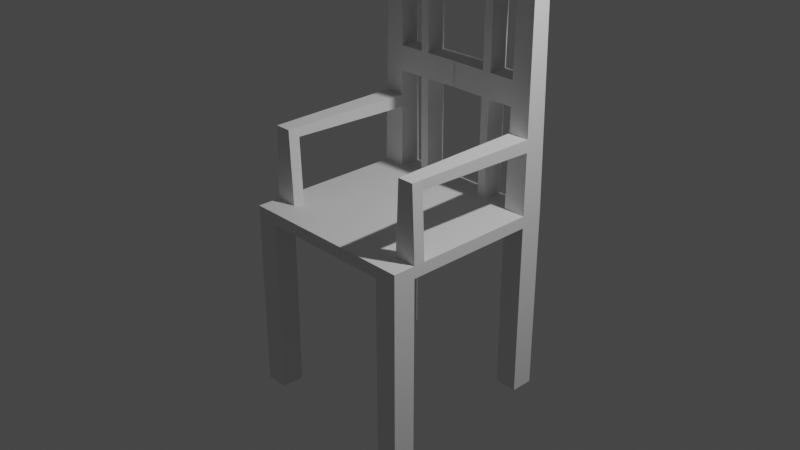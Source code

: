 # Source: Cadeira.blend  (saved by Blender 3.1.7; exported with 4.5.12 LTS)
import bpy
from mathutils import Matrix  # noqa: F401  (used for matrix-valued properties, if any)

bpy.ops.wm.read_factory_settings(use_empty=True)
scene = bpy.context.scene
scene.name = 'Scene'

# ---- collections
col_collection = bpy.data.collections.new('Collection'); scene.collection.children.link(col_collection)

# ---- world
world_world = bpy.data.worlds.new('World'); scene.world = world_world
world_world.use_nodes = True; world_world.node_tree.nodes.clear()
_N = world_world.node_tree.nodes; _L = world_world.node_tree.links
n0 = _N.new('ShaderNodeOutputWorld'); n0.name = 'World Output'; n0.location = (300, 300)
n1 = _N.new('ShaderNodeBackground'); n1.name = 'Background'; n1.location = (10, 300)
n1.inputs[0].default_value = (0.05088, 0.05088, 0.05088, 1.0)
_L.new(n1.outputs[0], n0.inputs[0])
n0.is_active_output = True
world_world.color = (0.05088, 0.05088, 0.05088)
world_world.use_sun_shadow = False
world_world.sun_shadow_jitter_overblur = 0.0

# ---- cameras
cam_camera = bpy.data.cameras.new('Camera')
cam_camera.clip_end = 100.0
cam_camera.ortho_scale = 7.314

# ---- lights
light_light = bpy.data.lights.new('Light', 'POINT')
light_light.transmission_factor = 0.0
light_light.energy = 1000.0
light_light.shadow_soft_size = 0.1
light_light.shadow_maximum_resolution = 0.006
light_light.use_absolute_resolution = True

# ---- meshes
me_cube_001 = bpy.data.meshes.new('Cube.001')
me_cube_001.from_pydata([(0.7498, 0.7498, 42.12), (0.7498, 1.0, 42.12), (-0.01027, 0.7606, 17.52), (-0.01027, 0.9894, 17.52), (1.0, -1.0, -1.0), (1.0, -1.0, 1.0), (1.0, 1.0, -1.0), (1.0, 1.0, 1.0), (0.0, 1.0, -1.0), (0.0, 1.0, 1.0), (0.0, -1.0, -1.0), (0.0, -1.0, 1.0), (-0.007614, 0.9867, 21.63), (-0.007614, 0.7633, 21.63), (0.9867, 0.9867, 21.51), (0.9867, 0.7633, 21.51), (0.5, 1.0, 1.0), (0.5, -1.0, -1.0), (0.5, 1.0, -1.0), (0.5, -1.0, 1.0), (0.7633, 0.7633, 21.51), (0.7633, 0.9867, 21.51), (1.0, 0.0, -1.0), (1.0, 0.0, 1.0), (0.0, 0.0, 1.0), (0.0, 0.0, -1.0), (0.7659, 0.9841, 25.62), (0.7659, 0.7659, 25.62), (0.5, 0.0, 1.0), (0.5, 0.0, -1.0), (0.9841, 0.7659, 25.62), (1.0, 0.5, -1.0), (0.9841, 0.9841, 25.62), (1.0, 0.5, 1.0), (0.0, 0.5, 1.0), (0.0, 0.5, -1.0), (0.7606, 0.9894, 17.41), (0.9894, 0.9894, 17.41), (0.5, 0.5, 1.0), (0.5, 0.5, -1.0), (0.7606, 0.7606, 17.41), (1.0, -0.5, 1.0), (0.0, -0.5, 1.0), (0.0, -0.5, -1.0), (0.9894, 0.7606, 17.41), (0.75, -0.75, -30.4), (0.5, -0.5, 1.0), (0.5, -0.5, -1.0), (0.75, 0.75, -30.4), (1.0, -0.5, -1.0), (0.75, 1.0, -30.4), (1.0, 0.75, -1.0), (0.75, -1.0, -30.4), (1.0, 0.75, 1.0), (0.0, 0.75, 1.0), (0.0, 0.75, -1.0), (1.0, -0.75, -30.4), (1.0, 0.75, -30.4), (0.5, 0.75, 1.0), (0.5, 0.75, -1.0), (1.0, 1.0, -30.4), (1.0, -0.75, 1.0), (0.0, -0.75, 1.0), (0.0, -0.75, -1.0), (1.0, -1.0, -30.4), (0.8927, 0.8927, 61.38), (0.5, -0.75, 1.0), (0.5, -0.75, -1.0), (0.8927, 0.8573, 61.38), (1.0, -0.75, -1.0), (0.75, 1.0, 1.0), (0.75, -1.0, -1.0), (0.75, 1.0, -1.0), (0.75, -1.0, 1.0), (0.75, 0.0, 1.0), (0.75, 0.0, -1.0), (0.75, 0.5, -1.0), (0.75, 0.5, 1.0), (0.75, -0.5, 1.0), (0.75, -0.5, -1.0), (0.75, 0.75, 1.0), (0.75, 0.75, -1.0), (0.75, -0.75, 1.0), (0.75, -0.75, -1.0), (0.8573, 0.8927, 61.38), (0.8573, 0.8573, 61.38), (0.8074, 0.8074, 55.44), (0.8074, 0.9426, 55.44), (0.9426, 0.8074, 55.44), (0.9426, 0.9426, 55.44), (1.022, 1.022, 50.43), (1.022, 0.7284, 50.43), (0.7284, 1.022, 50.43), (0.7284, 0.7284, 50.43), (0.7712, 0.7712, 33.82), (0.7712, 0.9788, 33.82), (0.9788, 0.7712, 33.82), (0.9788, 0.9788, 33.82), (1.0, 0.7498, 42.12), (1.0, 1.0, 42.12), (1.011, 0.7391, 46.28), (0.7391, 1.011, 46.28), (0.7391, 0.7391, 46.28), (1.011, 1.011, 46.28), (1.006, 0.7445, 44.2), (0.7445, 1.006, 44.2), (0.7445, 0.7445, 44.2), (1.006, 1.006, 44.2), (-0.0177, 0.7498, 42.12), (-0.0177, 1.0, 42.12), (-0.02306, 1.006, 44.2), (-0.02306, 0.7445, 44.2), (0.7553, 0.9947, 9.205), (0.7553, 0.7553, 9.205), (0.9947, 0.7553, 9.205), (0.9947, 0.9947, 9.205), (0.758, 0.992, 13.31), (0.758, 0.758, 13.31), (0.992, 0.758, 13.31), (0.992, 0.992, 13.31), (0.7593, 0.9907, 15.36), (0.7593, 0.7593, 15.36), (0.9907, 0.7593, 15.36), (0.9907, 0.9907, 15.36), (0.9934, 0.9934, 11.26), (0.7566, 0.9934, 11.26), (0.7566, 0.7566, 11.26), (0.9934, 0.7566, 11.26), (1.0, -0.625, -1.0), (1.0, -0.625, 1.0), (0.0, -0.625, 1.0), (0.0, -0.625, -1.0), (0.5, -0.625, 1.0), (0.5, -0.625, -1.0), (0.75, -0.625, -1.0), (0.75, -0.625, 1.0), (0.7844, -0.6269, 13.28), (0.9656, -0.6269, 13.28), (0.7834, -0.6279, 11.69), (0.9666, -0.6279, 11.69), (0.9649, -0.75, 13.27), (0.7851, -0.75, 13.27), (0.9649, -0.625, 13.27), (0.7851, -0.625, 13.27), (0.3752, 0.9894, 17.47), (0.3778, 0.9867, 21.57), (0.3752, 0.7606, 17.47), (0.3778, 0.7633, 21.57), (0.3661, 0.7498, 42.12), (0.3661, 1.0, 42.12), (0.3607, 0.7445, 44.2), (0.3607, 1.006, 44.2), (0.5679, 0.9894, 17.44), (0.5679, 0.7606, 17.44), (0.5705, 0.9867, 21.54), (0.5705, 0.7633, 21.54), (0.5579, 1.0, 42.12), (0.5579, 0.7498, 42.12), (0.5526, 0.7445, 44.2), (0.5526, 1.006, 44.2), (0.462, 0.7498, 42.12), (0.4566, 0.7445, 44.2), (0.4566, 1.006, 44.2), (0.462, 1.0, 42.12), (0.4742, 0.9867, 21.56), (0.4742, 0.7633, 21.56), (0.4715, 0.9894, 17.45), (0.4715, 0.7606, 17.45), (0.3913, 0.9867, 42.35), (0.3913, 0.7633, 42.35), (0.4876, 0.9867, 42.34), (0.4876, 0.7633, 42.34), (0.3635, 0.9894, -0.5867), (0.3635, 0.7606, -0.5867), (0.4599, 0.9894, -0.601), (0.4599, 0.7606, -0.601)], [], [(106, 104, 100, 102), (72, 70, 7, 6), (69, 61, 5, 4), (107, 105, 101, 103), (4, 71, 52, 64), (105, 106, 102, 101), (66, 62, 11, 19), (104, 107, 103, 100), (17, 19, 11, 10), (94, 96, 98, 0), (97, 95, 1, 99), (95, 94, 0, 1), (96, 97, 99, 98), (145, 144, 3, 12), (71, 73, 19, 17), (82, 66, 19, 73), (63, 67, 17, 10), (8, 9, 16, 18), (35, 39, 29, 25), (77, 38, 28, 74), (144, 146, 2, 3), (147, 145, 12, 13), (3, 2, 13, 12), (38, 34, 24, 28), (37, 36, 21, 14), (76, 31, 22, 75), (31, 33, 23, 22), (44, 37, 14, 15), (51, 53, 33, 31), (81, 51, 31, 76), (40, 44, 15, 20), (58, 54, 34, 38), (146, 147, 13, 2), (14, 21, 26, 32), (15, 14, 32, 30), (80, 58, 38, 77), (55, 59, 39, 35), (20, 15, 30, 27), (21, 20, 27, 26), (25, 29, 47, 43), (74, 28, 46, 78), (123, 120, 36, 37), (122, 123, 37, 44), (121, 122, 44, 40), (28, 24, 42, 46), (120, 121, 40, 36), (75, 22, 49, 79), (22, 23, 41, 49), (8, 18, 59, 55), (70, 16, 58, 80), (81, 72, 50, 48), (69, 4, 64, 56), (51, 81, 48, 57), (16, 9, 54, 58), (72, 6, 60, 50), (6, 51, 57, 60), (6, 7, 53, 51), (83, 69, 56, 45), (71, 83, 45, 52), (131, 133, 67, 63), (135, 132, 66, 82), (50, 60, 57, 48), (45, 56, 64, 52), (88, 89, 65, 68), (132, 130, 62, 66), (86, 88, 68, 85), (134, 128, 69, 83), (128, 129, 61, 69), (133, 134, 83, 67), (129, 135, 143, 142), (18, 72, 81, 59), (32, 26, 95, 97), (29, 75, 79, 47), (23, 74, 78, 41), (53, 80, 77, 33), (59, 81, 76, 39), (39, 76, 75, 29), (33, 77, 74, 23), (61, 82, 73, 5), (4, 5, 73, 71), (67, 83, 71, 17), (18, 16, 70, 72), (89, 87, 84, 65), (65, 84, 85, 68), (90, 92, 87, 89), (93, 91, 88, 86), (91, 90, 89, 88), (87, 86, 85, 84), (102, 100, 91, 93), (103, 101, 92, 90), (101, 102, 93, 92), (92, 93, 86, 87), (30, 32, 97, 96), (27, 30, 96, 94), (26, 27, 94, 95), (100, 103, 90, 91), (98, 99, 107, 104), (149, 148, 108, 109), (99, 1, 105, 107), (0, 98, 104, 106), (109, 108, 111, 110), (148, 150, 111, 108), (150, 151, 110, 111), (151, 149, 109, 110), (70, 80, 113, 112), (80, 53, 114, 113), (53, 7, 115, 114), (7, 70, 112, 115), (125, 126, 117, 116), (127, 118, 137, 139), (127, 124, 119, 118), (124, 125, 116, 119), (116, 117, 121, 120), (117, 118, 122, 121), (118, 119, 123, 122), (119, 116, 120, 123), (115, 112, 125, 124), (114, 115, 124, 127), (113, 114, 127, 126), (112, 113, 126, 125), (41, 78, 135, 129), (47, 79, 134, 133), (49, 41, 129, 128), (79, 49, 128, 134), (46, 42, 130, 132), (78, 46, 132, 135), (43, 47, 133, 131), (138, 139, 137, 136), (126, 127, 139, 138), (118, 117, 136, 137), (117, 126, 138, 136), (142, 143, 141, 140), (61, 129, 142, 140), (82, 61, 140, 141), (135, 82, 141, 143), (167, 165, 147, 146), (164, 145, 168, 170), (166, 167, 175, 174), (164, 166, 144, 145), (162, 163, 149, 151), (161, 162, 151, 150), (160, 161, 150, 148), (163, 160, 148, 149), (21, 36, 152, 154), (36, 40, 153, 152), (20, 21, 154, 155), (40, 20, 155, 153), (1, 0, 157, 156), (0, 106, 158, 157), (106, 105, 159, 158), (105, 1, 156, 159), (156, 157, 160, 163), (157, 158, 161, 160), (158, 159, 162, 161), (159, 156, 163, 162), (154, 152, 166, 164), (152, 153, 167, 166), (155, 154, 164, 165), (153, 155, 165, 167), (171, 170, 168, 169), (165, 164, 170, 171), (145, 147, 169, 168), (147, 165, 171, 169), (174, 175, 173, 172), (167, 146, 173, 175), (146, 144, 172, 173), (144, 166, 174, 172)])
_uv = me_cube_001.uv_layers.new(name='UVMap')
_uv.uv.foreach_set('vector', [0.6562, 0.5312, 0.625, 0.5313, 0.625, 0.5312, 0.6562, 0.5312, 0.375, 0.4688, 0.625, 0.4688, 0.625, 0.5, 0.375, 0.5, 0.375, 0.7188, 0.625, 0.7188, 0.625, 0.75, 0.375, 0.75, 0.625, 0.5, 0.625, 0.4688, 0.625, 0.4687, 0.625, 0.5, 0.375, 0.75, 0.375, 0.7812, 0.375, 0.7812, 0.375, 0.75, 0.6562, 0.5, 0.6562, 0.5312, 0.6562, 0.5312, 0.6562, 0.5, 0.6875, 0.7188, 0.75, 0.7188, 0.75, 0.75, 0.6875, 0.75, 0.625, 0.5313, 0.625, 0.5, 0.625, 0.5, 0.625, 0.5312, 0.375, 0.8125, 0.625, 0.8125, 0.625, 0.875, 0.375, 0.875, 0.6562, 0.5312, 0.625, 0.5312, 0.625, 0.5312, 0.6562, 0.5312, 0.625, 0.5, 0.625, 0.4688, 0.625, 0.4688, 0.625, 0.5, 0.6562, 0.5, 0.6562, 0.5312, 0.6562, 0.5312, 0.6562, 0.5, 0.625, 0.5312, 0.625, 0.5, 0.625, 0.5, 0.625, 0.5312, 0.625, 0.4688, 0.625, 0.4688, 0.625, 0.4688, 0.625, 0.4688, 0.375, 0.7812, 0.625, 0.7812, 0.625, 0.8125, 0.375, 0.8125, 0.6562, 0.7188, 0.6875, 0.7188, 0.6875, 0.75, 0.6562, 0.75, 0.25, 0.7188, 0.3125, 0.7188, 0.3125, 0.75, 0.25, 0.75, 0.375, 0.375, 0.625, 0.375, 0.625, 0.4375, 0.375, 0.4375, 0.25, 0.5625, 0.3125, 0.5625, 0.3125, 0.625, 0.25, 0.625, 0.6562, 0.5625, 0.6875, 0.5625, 0.6875, 0.625, 0.6562, 0.625, 0.6562, 0.5, 0.6562, 0.5312, 0.6562, 0.5312, 0.6562, 0.5, 0.6562, 0.5312, 0.6562, 0.5, 0.6562, 0.5, 0.6562, 0.5312, 0.6562, 0.5, 0.6562, 0.5312, 0.6562, 0.5312, 0.6562, 0.5, 0.6875, 0.5625, 0.75, 0.5625, 0.75, 0.625, 0.6875, 0.625, 0.625, 0.5, 0.625, 0.4688, 0.625, 0.4688, 0.625, 0.5, 0.3438, 0.5625, 0.375, 0.5625, 0.375, 0.625, 0.3438, 0.625, 0.375, 0.5625, 0.625, 0.5625, 0.625, 0.625, 0.375, 0.625, 0.625, 0.5312, 0.625, 0.5, 0.625, 0.5, 0.625, 0.5312, 0.375, 0.5312, 0.625, 0.5312, 0.625, 0.5625, 0.375, 0.5625, 0.3438, 0.5312, 0.375, 0.5312, 0.375, 0.5625, 0.3438, 0.5625, 0.6562, 0.5312, 0.625, 0.5312, 0.625, 0.5312, 0.6562, 0.5312, 0.6875, 0.5312, 0.75, 0.5312, 0.75, 0.5625, 0.6875, 0.5625, 0.6562, 0.5312, 0.6562, 0.5312, 0.6562, 0.5312, 0.6562, 0.5312, 0.625, 0.5, 0.625, 0.4688, 0.625, 0.4688, 0.625, 0.5, 0.625, 0.5312, 0.625, 0.5, 0.625, 0.5, 0.625, 0.5312, 0.6562, 0.5312, 0.6875, 0.5312, 0.6875, 0.5625, 0.6562, 0.5625, 0.25, 0.5312, 0.3125, 0.5312, 0.3125, 0.5625, 0.25, 0.5625, 0.6562, 0.5312, 0.625, 0.5312, 0.625, 0.5312, 0.6562, 0.5312, 0.6562, 0.5, 0.6562, 0.5312, 0.6562, 0.5312, 0.6562, 0.5, 0.25, 0.625, 0.3125, 0.625, 0.3125, 0.6875, 0.25, 0.6875, 0.6562, 0.625, 0.6875, 0.625, 0.6875, 0.6875, 0.6562, 0.6875, 0.625, 0.5, 0.625, 0.4688, 0.625, 0.4688, 0.625, 0.5, 0.625, 0.5312, 0.625, 0.5, 0.625, 0.5, 0.625, 0.5312, 0.6562, 0.5312, 0.625, 0.5312, 0.625, 0.5312, 0.6562, 0.5312, 0.6875, 0.625, 0.75, 0.625, 0.75, 0.6875, 0.6875, 0.6875, 0.6562, 0.5, 0.6562, 0.5312, 0.6562, 0.5312, 0.6562, 0.5, 0.3438, 0.625, 0.375, 0.625, 0.375, 0.6875, 0.3438, 0.6875, 0.375, 0.625, 0.625, 0.625, 0.625, 0.6875, 0.375, 0.6875, 0.25, 0.5, 0.3125, 0.5, 0.3125, 0.5312, 0.25, 0.5312, 0.6562, 0.5, 0.6875, 0.5, 0.6875, 0.5312, 0.6562, 0.5312, 0.3438, 0.5312, 0.3438, 0.5, 0.3438, 0.5, 0.3438, 0.5312, 0.375, 0.7188, 0.375, 0.75, 0.375, 0.75, 0.375, 0.7188, 0.375, 0.5312, 0.3438, 0.5312, 0.3438, 0.5312, 0.375, 0.5312, 0.6875, 0.5, 0.75, 0.5, 0.75, 0.5312, 0.6875, 0.5312, 0.375, 0.4688, 0.375, 0.5, 0.375, 0.5, 0.375, 0.4688, 0.375, 0.5, 0.375, 0.5312, 0.375, 0.5312, 0.375, 0.5, 0.375, 0.5, 0.625, 0.5, 0.625, 0.5312, 0.375, 0.5312, 0.3438, 0.7188, 0.375, 0.7188, 0.375, 0.7188, 0.3438, 0.7188, 0.3438, 0.75, 0.3438, 0.7188, 0.3438, 0.7188, 0.3438, 0.75, 0.25, 0.7031, 0.3125, 0.7031, 0.3125, 0.7188, 0.25, 0.7188, 0.6562, 0.7031, 0.6875, 0.7031, 0.6875, 0.7188, 0.6562, 0.7188, 0.3438, 0.5, 0.375, 0.5, 0.375, 0.5312, 0.3438, 0.5312, 0.3438, 0.7188, 0.375, 0.7188, 0.375, 0.75, 0.3438, 0.75, 0.625, 0.5312, 0.625, 0.5, 0.625, 0.5, 0.625, 0.5312, 0.6875, 0.7031, 0.75, 0.7031, 0.75, 0.7188, 0.6875, 0.7188, 0.6562, 0.5312, 0.625, 0.5312, 0.625, 0.5312, 0.6562, 0.5312, 0.3438, 0.7031, 0.375, 0.7031, 0.375, 0.7188, 0.3438, 0.7188, 0.375, 0.7031, 0.625, 0.7031, 0.625, 0.7188, 0.375, 0.7188, 0.3125, 0.7031, 0.3438, 0.7031, 0.3438, 0.7188, 0.3125, 0.7188, 0.625, 0.7031, 0.6562, 0.7031, 0.6562, 0.7031, 0.625, 0.7031, 0.3125, 0.5, 0.3438, 0.5, 0.3438, 0.5312, 0.3125, 0.5312, 0.625, 0.5, 0.625, 0.4688, 0.625, 0.4688, 0.625, 0.5, 0.3125, 0.625, 0.3438, 0.625, 0.3438, 0.6875, 0.3125, 0.6875, 0.625, 0.625, 0.6562, 0.625, 0.6562, 0.6875, 0.625, 0.6875, 0.625, 0.5312, 0.6562, 0.5312, 0.6562, 0.5625, 0.625, 0.5625, 0.3125, 0.5312, 0.3438, 0.5312, 0.3438, 0.5625, 0.3125, 0.5625, 0.3125, 0.5625, 0.3438, 0.5625, 0.3438, 0.625, 0.3125, 0.625, 0.625, 0.5625, 0.6562, 0.5625, 0.6562, 0.625, 0.625, 0.625, 0.625, 0.7188, 0.6562, 0.7188, 0.6562, 0.75, 0.625, 0.75, 0.375, 0.75, 0.625, 0.75, 0.625, 0.7812, 0.375, 0.7812, 0.3125, 0.7188, 0.3438, 0.7188, 0.3438, 0.75, 0.3125, 0.75, 0.375, 0.4375, 0.625, 0.4375, 0.625, 0.4688, 0.375, 0.4688, 0.625, 0.5, 0.625, 0.4688, 0.625, 0.4688, 0.625, 0.5, 0.625, 0.5, 0.6562, 0.5, 0.6562, 0.5312, 0.625, 0.5312, 0.625, 0.5, 0.625, 0.4688, 0.625, 0.4688, 0.625, 0.5, 0.6562, 0.5312, 0.625, 0.5312, 0.625, 0.5312, 0.6562, 0.5312, 0.625, 0.5312, 0.625, 0.5, 0.625, 0.5, 0.625, 0.5312, 0.6562, 0.5, 0.6562, 0.5312, 0.6562, 0.5312, 0.6562, 0.5, 0.6562, 0.5312, 0.625, 0.5312, 0.625, 0.5312, 0.6562, 0.5312, 0.625, 0.5, 0.625, 0.4687, 0.625, 0.4688, 0.625, 0.5, 0.6562, 0.5, 0.6562, 0.5312, 0.6562, 0.5312, 0.6562, 0.5, 0.6562, 0.5, 0.6562, 0.5312, 0.6562, 0.5312, 0.6562, 0.5, 0.625, 0.5312, 0.625, 0.5, 0.625, 0.5, 0.625, 0.5312, 0.6562, 0.5312, 0.625, 0.5312, 0.625, 0.5312, 0.6562, 0.5312, 0.6562, 0.5, 0.6562, 0.5312, 0.6562, 0.5312, 0.6562, 0.5, 0.625, 0.5312, 0.625, 0.5, 0.625, 0.5, 0.625, 0.5312, 0.625, 0.5312, 0.625, 0.5, 0.625, 0.5, 0.625, 0.5313, 0.6562, 0.5, 0.6562, 0.5312, 0.6562, 0.5312, 0.6562, 0.5, 0.625, 0.5, 0.625, 0.4688, 0.625, 0.4688, 0.625, 0.5, 0.6562, 0.5312, 0.625, 0.5312, 0.625, 0.5313, 0.6562, 0.5312, 0.6562, 0.5, 0.6562, 0.5312, 0.6562, 0.5312, 0.6562, 0.5, 0.6562, 0.5312, 0.6562, 0.5312, 0.6562, 0.5312, 0.6562, 0.5312, 0.6562, 0.5312, 0.6562, 0.5, 0.6562, 0.5, 0.6562, 0.5312, 0.625, 0.4688, 0.625, 0.4688, 0.625, 0.4688, 0.625, 0.4688, 0.6562, 0.5, 0.6562, 0.5312, 0.6562, 0.5312, 0.6562, 0.5, 0.6562, 0.5312, 0.625, 0.5312, 0.625, 0.5312, 0.6562, 0.5312, 0.625, 0.5312, 0.625, 0.5, 0.625, 0.5, 0.625, 0.5312, 0.625, 0.5, 0.625, 0.4688, 0.625, 0.4688, 0.625, 0.5, 0.6562, 0.5, 0.6562, 0.5312, 0.6562, 0.5312, 0.6562, 0.5, 0.625, 0.5312, 0.625, 0.5312, 0.625, 0.5312, 0.625, 0.5312, 0.625, 0.5312, 0.625, 0.5, 0.625, 0.5, 0.625, 0.5312, 0.625, 0.5, 0.625, 0.4688, 0.625, 0.4688, 0.625, 0.5, 0.6562, 0.5, 0.6562, 0.5312, 0.6562, 0.5312, 0.6562, 0.5, 0.6562, 0.5312, 0.625, 0.5312, 0.625, 0.5312, 0.6562, 0.5312, 0.625, 0.5312, 0.625, 0.5, 0.625, 0.5, 0.625, 0.5312, 0.625, 0.5, 0.625, 0.4688, 0.625, 0.4688, 0.625, 0.5, 0.625, 0.5, 0.625, 0.4688, 0.625, 0.4688, 0.625, 0.5, 0.625, 0.5312, 0.625, 0.5, 0.625, 0.5, 0.625, 0.5312, 0.6562, 0.5312, 0.625, 0.5312, 0.625, 0.5312, 0.6562, 0.5312, 0.6562, 0.5, 0.6562, 0.5312, 0.6562, 0.5312, 0.6562, 0.5, 0.625, 0.6875, 0.6562, 0.6875, 0.6562, 0.7031, 0.625, 0.7031, 0.3125, 0.6875, 0.3438, 0.6875, 0.3438, 0.7031, 0.3125, 0.7031, 0.375, 0.6875, 0.625, 0.6875, 0.625, 0.7031, 0.375, 0.7031, 0.3438, 0.6875, 0.375, 0.6875, 0.375, 0.7031, 0.3438, 0.7031, 0.6875, 0.6875, 0.75, 0.6875, 0.75, 0.7031, 0.6875, 0.7031, 0.6562, 0.6875, 0.6875, 0.6875, 0.6875, 0.7031, 0.6562, 0.7031, 0.25, 0.6875, 0.3125, 0.6875, 0.3125, 0.7031, 0.25, 0.7031, 0.6562, 0.5312, 0.625, 0.5312, 0.625, 0.5312, 0.6562, 0.5312, 0.6562, 0.5312, 0.625, 0.5312, 0.625, 0.5312, 0.6562, 0.5312, 0.625, 0.5312, 0.6562, 0.5312, 0.6562, 0.5312, 0.625, 0.5312, 0.6562, 0.5312, 0.6562, 0.5312, 0.6562, 0.5312, 0.6562, 0.5312, 0.625, 0.7031, 0.6562, 0.7031, 0.6562, 0.7188, 0.625, 0.7188, 0.625, 0.7188, 0.625, 0.7031, 0.625, 0.7031, 0.625, 0.7188, 0.6562, 0.7188, 0.625, 0.7188, 0.625, 0.7188, 0.6562, 0.7188, 0.6562, 0.7031, 0.6562, 0.7188, 0.6562, 0.7188, 0.6562, 0.7031, 0.6562, 0.5312, 0.6562, 0.5312, 0.6562, 0.5312, 0.6562, 0.5312, 0.625, 0.4688, 0.625, 0.4688, 0.625, 0.4688, 0.625, 0.4688, 0.6562, 0.5, 0.6562, 0.5312, 0.6562, 0.5312, 0.6562, 0.5, 0.625, 0.4688, 0.625, 0.4688, 0.625, 0.4688, 0.625, 0.4688, 0.625, 0.4687, 0.625, 0.4688, 0.625, 0.4688, 0.625, 0.4688, 0.6562, 0.5312, 0.6562, 0.5, 0.6562, 0.5, 0.6562, 0.5312, 0.6562, 0.5312, 0.6562, 0.5312, 0.6562, 0.5312, 0.6562, 0.5312, 0.6562, 0.5, 0.6562, 0.5312, 0.6562, 0.5312, 0.6562, 0.5, 0.625, 0.4688, 0.625, 0.4688, 0.625, 0.4688, 0.625, 0.4688, 0.6562, 0.5, 0.6562, 0.5312, 0.6562, 0.5312, 0.6562, 0.5, 0.6562, 0.5312, 0.6562, 0.5, 0.6562, 0.5, 0.6562, 0.5312, 0.6562, 0.5312, 0.6562, 0.5312, 0.6562, 0.5312, 0.6562, 0.5312, 0.6562, 0.5, 0.6562, 0.5312, 0.6562, 0.5312, 0.6562, 0.5, 0.6562, 0.5312, 0.6562, 0.5312, 0.6562, 0.5312, 0.6562, 0.5312, 0.6562, 0.5312, 0.6562, 0.5, 0.6562, 0.5, 0.6562, 0.5312, 0.625, 0.4688, 0.625, 0.4688, 0.625, 0.4688, 0.625, 0.4688, 0.6562, 0.5, 0.6562, 0.5312, 0.6562, 0.5312, 0.6562, 0.5, 0.6562, 0.5312, 0.6562, 0.5312, 0.6562, 0.5312, 0.6562, 0.5312, 0.6562, 0.5312, 0.6562, 0.5, 0.6562, 0.5, 0.6562, 0.5312, 0.625, 0.4688, 0.625, 0.4688, 0.625, 0.4688, 0.625, 0.4687, 0.625, 0.4688, 0.625, 0.4688, 0.625, 0.4688, 0.625, 0.4688, 0.6562, 0.5, 0.6562, 0.5312, 0.6562, 0.5312, 0.6562, 0.5, 0.6562, 0.5312, 0.6562, 0.5, 0.6562, 0.5, 0.6562, 0.5312, 0.6562, 0.5312, 0.6562, 0.5312, 0.6562, 0.5312, 0.6562, 0.5312, 0.6562, 0.5312, 0.6562, 0.5, 0.6562, 0.5, 0.6562, 0.5312, 0.6562, 0.5312, 0.6562, 0.5, 0.6562, 0.5, 0.6562, 0.5312, 0.6562, 0.5, 0.6562, 0.5312, 0.6562, 0.5312, 0.6562, 0.5, 0.6562, 0.5312, 0.6562, 0.5312, 0.6562, 0.5312, 0.6562, 0.5312, 0.6562, 0.5, 0.6562, 0.5312, 0.6562, 0.5312, 0.6562, 0.5, 0.6562, 0.5312, 0.6562, 0.5312, 0.6562, 0.5312, 0.6562, 0.5312, 0.6562, 0.5312, 0.6562, 0.5, 0.6562, 0.5, 0.6562, 0.5312, 0.625, 0.4688, 0.625, 0.4688, 0.625, 0.4688, 0.625, 0.4688])
me_cube_001.use_remesh_fix_poles = True
me_cube_001.use_remesh_preserve_attributes = False
me_cube_001.update()

# ---- objects
ob_light = bpy.data.objects.new('Light', light_light)
ob_camera = bpy.data.objects.new('Camera', cam_camera)
ob_cube = bpy.data.objects.new('Cube', me_cube_001)

# ---- transforms, parenting, visibility, modifiers, constraints
ob_light.location = (4.076, 1.005, 5.904)
ob_light.rotation_euler = (0.6503, 0.05522, 1.866)
ob_light.lock_rotations_4d = False
ob_light.empty_display_type = 'ARROWS'
ob_light.color = (0.0, 0.0, 0.0, 0.0)
ob_light.lineart.crease_threshold = 0.0
ob_camera.location = (7.359, -6.926, 4.958)
ob_camera.rotation_euler = (1.109, 0.0, 0.8149)
ob_camera.lock_rotations_4d = False
ob_camera.empty_display_type = 'ARROWS'
ob_camera.color = (0.0, 0.0, 0.0, 0.0)
ob_camera.display_type = 'WIRE'
ob_camera.lineart.crease_threshold = 0.0
ob_cube.location = (0.0, 0.0, 0.06231)
ob_cube.scale = (1.0, 1.0, 0.06604)
_m = ob_cube.modifiers.new('Mirror', 'MIRROR')

# ---- collection membership
col_collection.objects.link(ob_light)
col_collection.objects.link(ob_camera)
col_collection.objects.link(ob_cube)

# ---- scene / render settings (as saved in the file)
scene.camera = ob_camera
scene.frame_start = 1; scene.frame_end = 250; scene.frame_set(1)
scene.render.engine = 'BLENDER_EEVEE_NEXT'
scene.cycles.sampling_pattern = 'TABULATED_SOBOL'
scene.cycles.use_light_tree = False
scene.view_settings.view_transform = 'Filmic'
bpy.context.view_layer.update()

